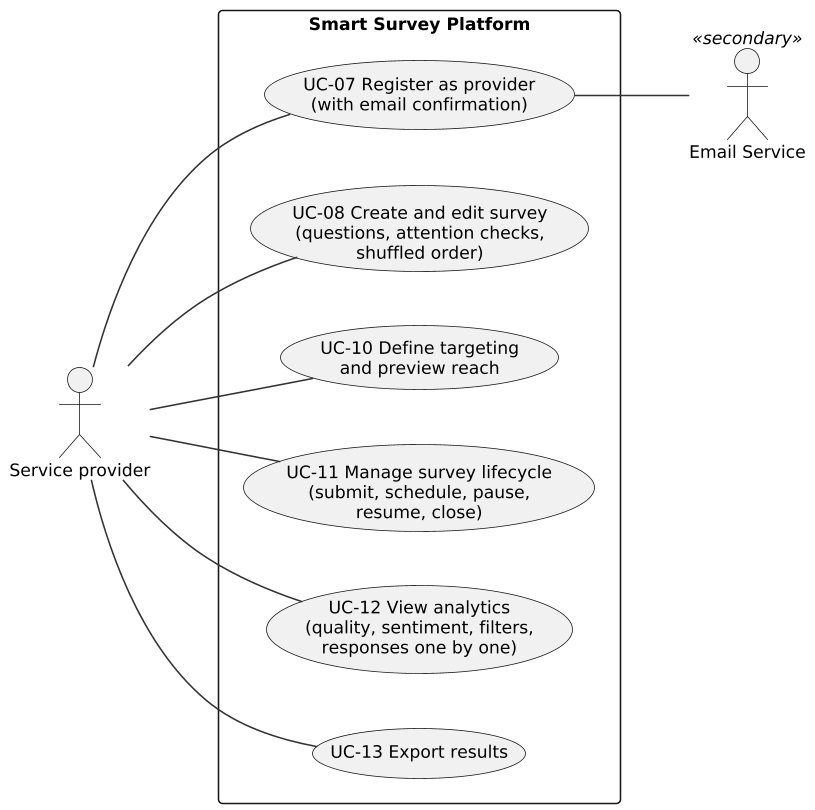

The diagram above was rendered by PlantUML. Its source (embedded in the PNG):
@startuml
!include style.iuml
left to right direction
skinparam packageStyle rectangle
actor "Service provider" as P
actor "Email Service" as Mail <<secondary>>
rectangle "Smart Survey Platform" {
  usecase "UC-07 Register as provider\n(with email confirmation)" as UC07
  usecase "UC-08 Create and edit survey\n(questions, attention checks,\nshuffled order)" as UC08
  usecase "UC-10 Define targeting\nand preview reach" as UC10
  usecase "UC-11 Manage survey lifecycle\n(submit, schedule, pause,\nresume, close)" as UC11
  usecase "UC-12 View analytics\n(quality, sentiment, filters,\nresponses one by one)" as UC12
  usecase "UC-13 Export results" as UC13
}
P -- UC07
P -- UC08
P -- UC10
P -- UC11
P -- UC12
P -- UC13
UC07 -- Mail
@enduml